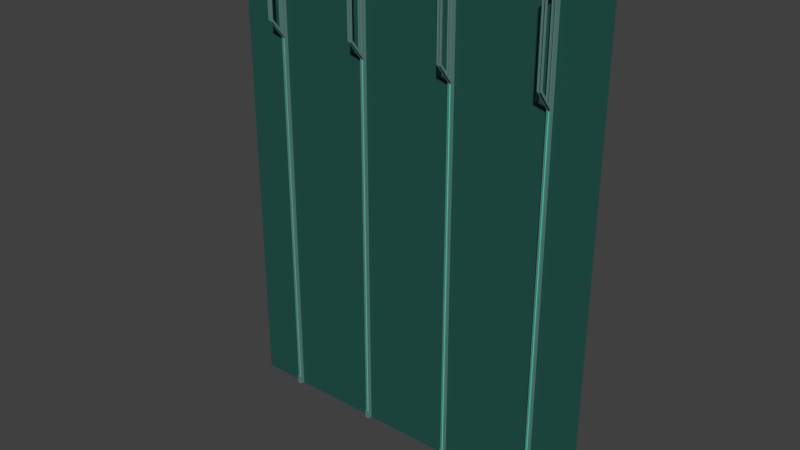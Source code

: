 # Source: cool_wall.blend  (saved by Blender 2.79.0; exported with 4.5.12 LTS)
import bpy
from mathutils import Matrix  # noqa: F401  (used for matrix-valued properties, if any)

bpy.ops.wm.read_factory_settings(use_empty=True)
scene = bpy.context.scene
scene.name = 'Scene'

# ---- collections
col_collection_1 = bpy.data.collections.new('Collection 1'); scene.collection.children.link(col_collection_1)

# ---- materials (node trees are filled in below, after node groups)
mat_metal = bpy.data.materials.new('metal')
mat_metal.alpha_threshold = 0.0
mat_metal.use_transparent_shadow = False
mat_metal.diffuse_color = (0.0171, 0.08865, 0.07132, 1.0)
mat_metal.roughness = 0.5
mat_light_metal = bpy.data.materials.new('light metal')
mat_light_metal.alpha_threshold = 0.0
mat_light_metal.use_transparent_shadow = False
mat_light_metal.diffuse_color = (0.1277, 0.2579, 0.2283, 1.0)
mat_light_metal.roughness = 0.5
mat_turquoise = bpy.data.materials.new('turquoise')
mat_turquoise.alpha_threshold = 0.0
mat_turquoise.use_transparent_shadow = False
mat_turquoise.diffuse_color = (0.0, 1.0, 0.6846, 1.0)
mat_turquoise.roughness = 0.5
mat_space = bpy.data.materials.new('space')
mat_space.alpha_threshold = 0.0
mat_space.use_transparent_shadow = False
mat_space.diffuse_color = (0.0, 0.0, 0.0, 1.0)
mat_space.roughness = 0.5
mat_space.specular_intensity = 0.0

# ---- node groups
ng_auto_smooth = bpy.data.node_groups.new('Auto Smooth', 'GeometryNodeTree')
_s = ng_auto_smooth.interface.new_socket(name='Geometry', in_out='OUTPUT', socket_type='NodeSocketGeometry')
_s = ng_auto_smooth.interface.new_socket(name='Geometry', in_out='INPUT', socket_type='NodeSocketGeometry')
_s = ng_auto_smooth.interface.new_socket(name='Angle', in_out='INPUT', socket_type='NodeSocketFloat')
_s.subtype = 'ANGLE'
_s.min_value = 0.0
_s.max_value = 3.142
ng_auto_smooth.is_modifier = True
_N = ng_auto_smooth.nodes; _L = ng_auto_smooth.links
n0 = _N.new('NodeGroupOutput'); n0.name = 'Group Output'; n0.location = (480, -100)
n1 = _N.new('NodeGroupInput'); n1.name = 'Group Input'; n1.location = (-420, -300)
n2 = _N.new('NodeGroupInput'); n2.name = 'Group Input.001'; n2.location = (-60, -100)
n3 = _N.new('GeometryNodeSetShadeSmooth'); n3.name = 'Set Shade Smooth'; n3.location = (120, -100)
n3.domain = 'EDGE'
n4 = _N.new('GeometryNodeSetShadeSmooth'); n4.name = 'Set Shade Smooth.001'; n4.location = (300, -100)
n5 = _N.new('GeometryNodeInputMeshEdgeAngle'); n5.name = 'Edge Angle'; n5.location = (-420, -220)
n6 = _N.new('GeometryNodeInputEdgeSmooth'); n6.name = 'Is Edge Smooth'; n6.location = (-60, -160)
n7 = _N.new('GeometryNodeInputShadeSmooth'); n7.name = 'Is Face Smooth'; n7.location = (-240, -340)
n8 = _N.new('FunctionNodeBooleanMath'); n8.name = 'Boolean Math'; n8.location = (-60, -220)
n9 = _N.new('FunctionNodeCompare'); n9.name = 'Compare'; n9.location = (-240, -180)
n9.operation = 'LESS_EQUAL'
_L.new(n5.outputs[0], n9.inputs[0])
_L.new(n4.outputs[0], n0.inputs[0])
_L.new(n1.outputs[1], n9.inputs[1])
_L.new(n9.outputs[0], n8.inputs[0])
_L.new(n7.outputs[0], n8.inputs[1])
_L.new(n2.outputs[0], n3.inputs[0])
_L.new(n6.outputs[0], n3.inputs[1])
_L.new(n3.outputs[0], n4.inputs[0])
_L.new(n8.outputs[0], n3.inputs[2])
n0.is_active_output = True

# ---- material node trees

# ---- world
world_world = bpy.data.worlds.new('World'); scene.world = world_world
world_world.color = (0.05088, 0.05088, 0.05088)
world_world.use_sun_shadow = False
world_world.sun_shadow_jitter_overblur = 0.0
world_world.cycles.sampling_method = 'MANUAL'

# ---- meshes
me_plane_001 = bpy.data.meshes.new('Plane.001')
me_plane_001.from_pydata([(4.0, -5.96e-07, 0.0), (4.0, 10.0, 0.0), (2.98, 9.95, 0.12), (3.02, 9.95, 0.12), (-5.684e-14, 0.0, 0.0), (9.537e-07, 10.0, 0.0), (3.04, -2.066e-07, -2.384e-07), (2.96, -1.947e-07, -2.384e-07), (2.96, 10.0, -9.537e-07), (3.04, 10.0, -9.537e-07), (2.98, 0.02501, 0.08), (3.02, 0.02501, 0.08), (3.04, -2.012e-07, 0.08), (3.04, 9.95, 0.12), (2.96, 9.95, 0.12), (2.96, -1.937e-07, 0.08), (3.02, 0.02501, 0.048), (3.02, 9.975, 0.048), (2.98, 9.975, 0.048), (2.98, 0.02501, 0.048), (3.04, 0.2, 0.08), (3.02, 0.2, 0.08), (2.96, 0.2, 0.08), (2.98, 0.2, 0.08), (2.98, -1.937e-07, 0.08), (3.02, -2.012e-07, 0.08), (2.96, 0.1752, 0.09952), (2.96, 0.01225, 0.09952), (3.02, 0.01225, 0.09952), (3.04, 0.01225, 0.09952), (2.98, 0.1752, 0.09952), (2.98, 0.02501, 0.09952), (3.02, 0.02501, 0.09952), (3.04, 0.1752, 0.09952), (3.02, 0.1752, 0.09952), (2.98, 0.01225, 0.09952), (3.04, 8.121, 0.12), (3.02, 8.121, 0.12), (2.96, 8.121, 0.12), (2.98, 8.121, 0.12), (3.02, 10.0, 0.08), (2.98, 10.0, 0.08), (3.04, 8.421, 0.36), (3.04, 9.95, 0.36), (2.98, 10.0, 0.4), (2.96, 9.95, 0.36), (3.02, 8.421, 0.36), (3.02, 9.95, 0.36), (2.98, 9.95, 0.36), (2.96, 8.421, 0.36), (2.98, 8.421, 0.36), (3.02, 10.0, 0.4), (3.04, 8.0, 0.08), (3.04, 10.0, 0.08), (3.04, 8.4, 0.4), (3.04, 10.0, 0.4), (3.02, 8.0, 0.08), (3.02, 9.975, 0.08), (3.02, 8.4, 0.4), (3.02, 9.975, 0.4), (2.96, 10.0, 0.08), (2.96, 8.0, 0.08), (2.96, 10.0, 0.4), (2.96, 8.4, 0.4), (2.98, 8.4, 0.4), (2.98, 8.0, 0.08), (2.98, 9.975, 0.08), (2.98, 9.975, 0.4), (0.98, 9.95, 0.12), (1.02, 9.95, 0.12), (1.04, -2.066e-07, 1.421e-14), (0.96, -1.947e-07, -5.96e-08), (0.96, 10.0, -9.537e-07), (1.04, 10.0, 0.0), (0.98, 0.02501, 0.08), (1.02, 0.02501, 0.08), (1.04, -2.012e-07, 0.08), (1.04, 9.95, 0.12), (0.96, 9.95, 0.12), (0.96, -1.937e-07, 0.08), (1.02, 0.02501, 0.048), (1.02, 9.975, 0.048), (0.98, 9.975, 0.048), (0.98, 0.02501, 0.048), (1.04, 0.2, 0.08), (1.02, 0.2, 0.08), (0.96, 0.2, 0.08), (0.98, 0.2, 0.08), (0.98, -1.937e-07, 0.08), (1.02, -2.012e-07, 0.08), (0.96, 0.1752, 0.09952), (0.96, 0.01225, 0.09952), (1.02, 0.01225, 0.09952), (1.04, 0.01225, 0.09952), (0.98, 0.1752, 0.09952), (0.98, 0.02501, 0.09952), (1.02, 0.02501, 0.09952), (1.04, 0.1752, 0.09952), (1.02, 0.1752, 0.09952), (0.98, 0.01225, 0.09952), (1.04, 8.121, 0.12), (1.02, 8.121, 0.12), (0.96, 8.121, 0.12), (0.98, 8.121, 0.12), (1.02, 10.0, 0.08), (0.98, 10.0, 0.08), (1.04, 8.421, 0.36), (1.04, 9.95, 0.36), (0.98, 10.0, 0.4), (0.96, 9.95, 0.36), (1.02, 8.421, 0.36), (1.02, 9.95, 0.36), (0.98, 9.95, 0.36), (0.96, 8.421, 0.36), (0.98, 8.421, 0.36), (1.02, 10.0, 0.4), (1.04, 8.0, 0.08), (1.04, 10.0, 0.08), (1.04, 8.4, 0.4), (1.04, 10.0, 0.4), (1.02, 8.0, 0.08), (1.02, 9.975, 0.08), (1.02, 8.4, 0.4), (1.02, 9.975, 0.4), (0.96, 10.0, 0.08), (0.96, 8.0, 0.08), (0.96, 10.0, 0.4), (0.96, 8.4, 0.4), (0.98, 8.4, 0.4), (0.98, 8.0, 0.08), (0.98, 9.975, 0.08), (0.98, 9.975, 0.4), (2.0, -9.735e-08, 7.105e-15), (2.0, 10.0, 0.0)], [], [(132, 133, 5, 4), (10, 11, 16, 19), (7, 6, 12, 25, 24, 15), (0, 1, 9, 6), (9, 8, 60, 41, 40, 53), (6, 9, 53, 52, 20, 12), (8, 7, 15, 22, 61, 60), (25, 12, 29, 28), (61, 65, 64, 63), (12, 20, 33, 29), (38, 39, 2, 14), (18, 19, 16, 17), (11, 21, 56, 57, 17, 16), (57, 66, 18, 17), (66, 65, 23, 10, 19, 18), (56, 21, 20, 52), (22, 15, 27, 26), (15, 24, 35, 27), (11, 10, 24, 25), (34, 32, 29, 33), (31, 27, 35), (31, 30, 26, 27), (29, 32, 28), (21, 11, 32, 34), (11, 25, 28, 32), (23, 22, 26, 30), (10, 23, 30, 31), (20, 21, 34, 33), (24, 10, 31, 35), (6, 9, 8, 7), (40, 57, 59, 51), (23, 65, 61, 22), (66, 57, 40, 41), (13, 3, 37, 36), (64, 67, 62, 63), (59, 55, 51), (59, 58, 54, 55), (62, 67, 44), (56, 52, 54, 58), (66, 41, 44, 67), (41, 60, 62, 44), (38, 49, 50, 39), (53, 40, 51, 55), (42, 36, 37, 46), (13, 36, 52, 53), (42, 43, 55, 54), (36, 42, 54, 52), (43, 13, 53, 55), (37, 3, 57, 56), (47, 46, 58, 59), (3, 47, 59, 57), (46, 37, 56, 58), (38, 14, 60, 61), (45, 49, 63, 62), (49, 38, 61, 63), (14, 45, 62, 60), (39, 50, 64, 65), (48, 2, 66, 67), (2, 39, 65, 66), (50, 48, 67, 64), (43, 42, 46, 47), (49, 45, 48, 50), (45, 14, 2, 48), (43, 47, 3, 13), (74, 75, 80, 83), (71, 70, 76, 89, 88, 79), (73, 72, 124, 105, 104, 117), (70, 73, 117, 116, 84, 76), (72, 71, 79, 86, 125, 124), (89, 76, 93, 92), (125, 129, 128, 127), (76, 84, 97, 93), (102, 103, 68, 78), (82, 83, 80, 81), (75, 85, 120, 121, 81, 80), (121, 130, 82, 81), (130, 129, 87, 74, 83, 82), (120, 85, 84, 116), (86, 79, 91, 90), (79, 88, 99, 91), (75, 74, 88, 89), (98, 96, 93, 97), (95, 91, 99), (95, 94, 90, 91), (93, 96, 92), (85, 75, 96, 98), (75, 89, 92, 96), (87, 86, 90, 94), (74, 87, 94, 95), (84, 85, 98, 97), (88, 74, 95, 99), (70, 73, 72, 71), (104, 121, 123, 115), (87, 129, 125, 86), (130, 121, 104, 105), (77, 69, 101, 100), (128, 131, 126, 127), (123, 119, 115), (123, 122, 118, 119), (126, 131, 108), (120, 116, 118, 122), (130, 105, 108, 131), (105, 124, 126, 108), (102, 113, 114, 103), (117, 104, 115, 119), (106, 100, 101, 110), (77, 100, 116, 117), (106, 107, 119, 118), (100, 106, 118, 116), (107, 77, 117, 119), (101, 69, 121, 120), (111, 110, 122, 123), (69, 111, 123, 121), (110, 101, 120, 122), (102, 78, 124, 125), (109, 113, 127, 126), (113, 102, 125, 127), (78, 109, 126, 124), (103, 114, 128, 129), (112, 68, 130, 131), (68, 103, 129, 130), (114, 112, 131, 128), (107, 106, 110, 111), (113, 109, 112, 114), (109, 78, 68, 112), (107, 111, 69, 77), (7, 8, 133, 132)])
me_plane_001.polygons.foreach_set('material_index', [0, 1, 0, 0, 0, 1, 1, 0, 1, 1, 1, 2, 1, 1, 1, 1, 1, 0, 1, 1, 1, 1, 1, 1, 1, 1, 1, 1, 1, 3, 1, 1, 1, 1, 1, 1, 1, 1, 1, 1, 0, 1, 0, 1, 1, 1, 1, 1, 1, 1, 1, 1, 1, 1, 1, 1, 1, 1, 1, 1, 1, 1, 1, 1, 1, 0, 0, 1, 1, 0, 1, 1, 1, 2, 1, 1, 1, 1, 1, 0, 1, 1, 1, 1, 1, 1, 1, 1, 1, 1, 1, 3, 1, 1, 1, 1, 1, 1, 1, 1, 1, 1, 0, 1, 0, 1, 1, 1, 1, 1, 1, 1, 1, 1, 1, 1, 1, 1, 1, 1, 1, 1, 1, 1, 1, 1, 0])
me_plane_001.materials.append(mat_metal)
me_plane_001.materials.append(mat_light_metal)
me_plane_001.materials.append(mat_turquoise)
me_plane_001.materials.append(mat_space)
me_plane_001.use_remesh_preserve_volume = False
me_plane_001.use_remesh_preserve_attributes = False
me_plane_001.use_mirror_vertex_groups = False
me_plane_001.update()

# ---- objects
ob_wall_002 = bpy.data.objects.new('wall.002', me_plane_001)

# ---- transforms, parenting, visibility, modifiers, constraints
ob_wall_002.location = (0.0, 0.0, 0.0)
ob_wall_002.rotation_euler = (1.571, -0.0, 0.0)
ob_wall_002.lineart.crease_threshold = 0.0
_m = ob_wall_002.modifiers.new('Mirror', 'MIRROR')
_m = ob_wall_002.modifiers.new('Auto Smooth', 'NODES')
_m.node_group = ng_auto_smooth
_gi = [s.identifier for s in ng_auto_smooth.interface.items_tree if s.item_type == 'SOCKET' and s.in_out == 'INPUT']
_m[_gi[1]] = 0.5236  # Angle

# ---- collection membership
col_collection_1.objects.link(ob_wall_002)

# ---- scene / render settings (as saved in the file)
scene.frame_start = 1; scene.frame_end = 250; scene.frame_set(1)
scene.render.engine = 'BLENDER_EEVEE_NEXT'
scene.render.resolution_percentage = 50
scene.render.dither_intensity = 0.0
scene.cycles.use_denoising = False
scene.cycles.samples = 128
scene.cycles.sampling_pattern = 'TABULATED_SOBOL'
scene.cycles.use_adaptive_sampling = False
scene.cycles.use_light_tree = False
scene.cycles.blur_glossy = 0.0
scene.cycles.sample_clamp_indirect = 0.0
scene.view_settings.view_transform = 'Standard'
bpy.context.view_layer.update()

# ---- added for rendering (the .blend has no active camera and no usable light): camera, sun
cam_auto = bpy.data.cameras.new('AutoCamera')
cam_auto.lens = 50.0
cam_auto.sensor_width = 36.0
cam_auto.clip_end = 1000.0
ob_auto_camera = bpy.data.objects.new('AutoCamera', cam_auto)
scene.collection.objects.link(ob_auto_camera)
ob_auto_camera.location = (11.8544, -14.4253, 14.4835)
ob_auto_camera.rotation_euler = (1.09748, -7.21219e-08, 0.694738)
scene.camera = ob_auto_camera
light_auto_sun = bpy.data.lights.new('AutoSun', 'SUN')
light_auto_sun.energy = 3.0
light_auto_sun.angle = 0.0523599
ob_auto_sun = bpy.data.objects.new('AutoSun', light_auto_sun)
scene.collection.objects.link(ob_auto_sun)
ob_auto_sun.rotation_euler = (0.872665, 0.174533, 0.523599)
bpy.context.view_layer.update()
